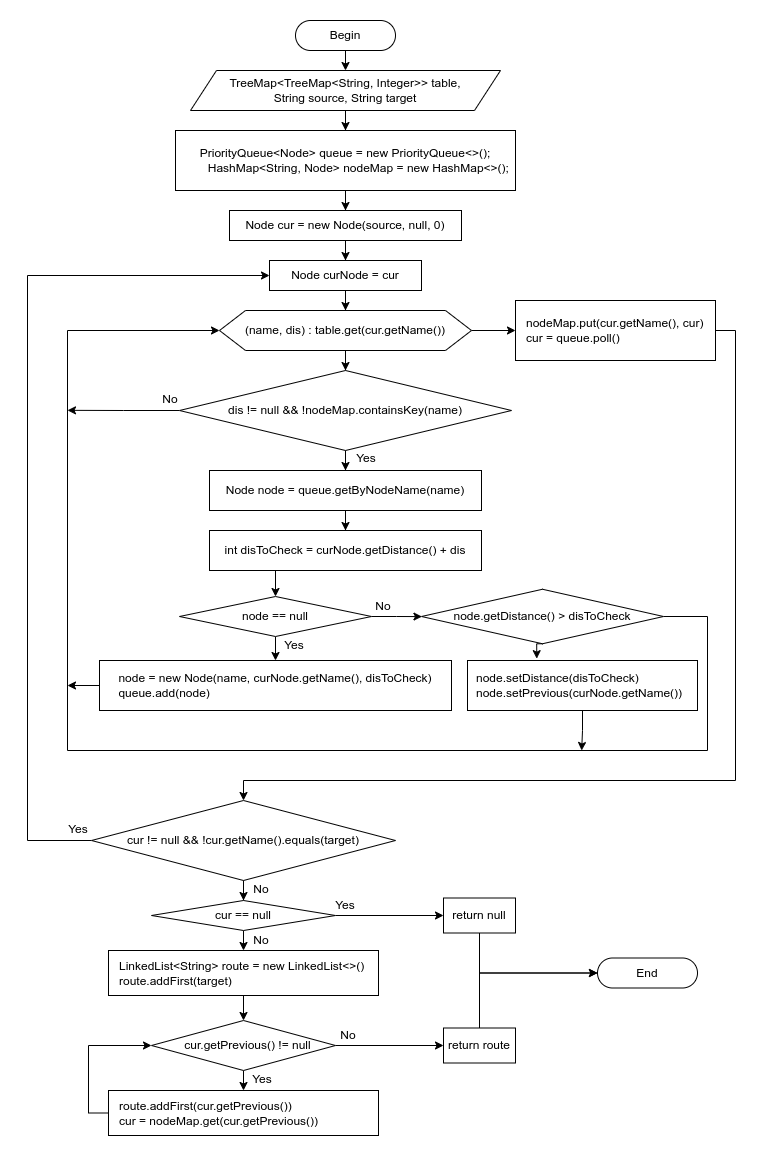

The diagram above was exported from draw.io. Its source (the exported page's mxGraphModel, read from the mxfile embedded in the PNG):
<mxGraphModel dx="1422" dy="1863" grid="1" gridSize="10" guides="1" tooltips="1" connect="1" arrows="1" fold="1" page="1" pageScale="1" pageWidth="827" pageHeight="1169" math="0" shadow="0">
  <root>
    <mxCell id="0" />
    <mxCell id="1" parent="0" />
    <mxCell id="2Cm3WOwPD1AdpoUMGJR--1" value="Begin" style="rounded=1;whiteSpace=wrap;html=1;arcSize=50;" parent="1" vertex="1">
      <mxGeometry x="333" y="-1144" width="100" height="30" as="geometry" />
    </mxCell>
    <mxCell id="2Cm3WOwPD1AdpoUMGJR--2" value="End" style="rounded=1;whiteSpace=wrap;html=1;arcSize=50;" parent="1" vertex="1">
      <mxGeometry x="635" y="-206.5" width="100" height="30" as="geometry" />
    </mxCell>
    <mxCell id="2Cm3WOwPD1AdpoUMGJR--7" value="" style="edgeStyle=orthogonalEdgeStyle;rounded=0;orthogonalLoop=1;jettySize=auto;html=1;" parent="1" source="2Cm3WOwPD1AdpoUMGJR--3" target="2Cm3WOwPD1AdpoUMGJR--5" edge="1">
      <mxGeometry relative="1" as="geometry" />
    </mxCell>
    <mxCell id="2Cm3WOwPD1AdpoUMGJR--3" value="TreeMap&amp;lt;TreeMap&amp;lt;String, Integer&amp;gt;&amp;gt; table,&lt;br&gt;String&amp;nbsp;source, String target" style="shape=parallelogram;perimeter=parallelogramPerimeter;whiteSpace=wrap;html=1;fixedSize=1;size=26;align=center;" parent="1" vertex="1">
      <mxGeometry x="228" y="-1094" width="310" height="40" as="geometry" />
    </mxCell>
    <mxCell id="2Cm3WOwPD1AdpoUMGJR--4" value="" style="endArrow=classic;html=1;rounded=0;exitX=0.5;exitY=1;exitDx=0;exitDy=0;entryX=0.5;entryY=0;entryDx=0;entryDy=0;" parent="1" source="2Cm3WOwPD1AdpoUMGJR--1" target="2Cm3WOwPD1AdpoUMGJR--3" edge="1">
      <mxGeometry width="50" height="50" relative="1" as="geometry">
        <mxPoint x="359" y="-1064" as="sourcePoint" />
        <mxPoint x="409" y="-1114" as="targetPoint" />
      </mxGeometry>
    </mxCell>
    <mxCell id="2Cm3WOwPD1AdpoUMGJR--11" value="" style="edgeStyle=orthogonalEdgeStyle;rounded=0;orthogonalLoop=1;jettySize=auto;html=1;" parent="1" source="2Cm3WOwPD1AdpoUMGJR--5" target="2Cm3WOwPD1AdpoUMGJR--10" edge="1">
      <mxGeometry relative="1" as="geometry" />
    </mxCell>
    <mxCell id="2Cm3WOwPD1AdpoUMGJR--5" value="&lt;div&gt;PriorityQueue&amp;lt;Node&amp;gt; queue = new PriorityQueue&amp;lt;&amp;gt;();&lt;/div&gt;&lt;div&gt;&amp;nbsp; &amp;nbsp; &amp;nbsp; &amp;nbsp; HashMap&amp;lt;String, Node&amp;gt; nodeMap = new HashMap&amp;lt;&amp;gt;();&lt;/div&gt;" style="rounded=0;whiteSpace=wrap;html=1;" parent="1" vertex="1">
      <mxGeometry x="213" y="-1034" width="340" height="60" as="geometry" />
    </mxCell>
    <mxCell id="2Cm3WOwPD1AdpoUMGJR--13" value="" style="edgeStyle=orthogonalEdgeStyle;rounded=0;orthogonalLoop=1;jettySize=auto;html=1;" parent="1" source="2Cm3WOwPD1AdpoUMGJR--10" target="2Cm3WOwPD1AdpoUMGJR--12" edge="1">
      <mxGeometry relative="1" as="geometry" />
    </mxCell>
    <mxCell id="2Cm3WOwPD1AdpoUMGJR--10" value="Node cur = new Node(source, null, 0)" style="whiteSpace=wrap;html=1;rounded=0;" parent="1" vertex="1">
      <mxGeometry x="267" y="-954" width="232" height="30" as="geometry" />
    </mxCell>
    <mxCell id="2Cm3WOwPD1AdpoUMGJR--17" value="" style="edgeStyle=orthogonalEdgeStyle;rounded=0;orthogonalLoop=1;jettySize=auto;html=1;" parent="1" source="2Cm3WOwPD1AdpoUMGJR--12" target="2Cm3WOwPD1AdpoUMGJR--14" edge="1">
      <mxGeometry relative="1" as="geometry" />
    </mxCell>
    <mxCell id="2Cm3WOwPD1AdpoUMGJR--12" value="Node curNode = cur" style="whiteSpace=wrap;html=1;rounded=0;" parent="1" vertex="1">
      <mxGeometry x="307" y="-904" width="152" height="30" as="geometry" />
    </mxCell>
    <mxCell id="2Cm3WOwPD1AdpoUMGJR--19" value="" style="edgeStyle=orthogonalEdgeStyle;rounded=0;orthogonalLoop=1;jettySize=auto;html=1;" parent="1" source="2Cm3WOwPD1AdpoUMGJR--14" target="2Cm3WOwPD1AdpoUMGJR--18" edge="1">
      <mxGeometry relative="1" as="geometry" />
    </mxCell>
    <mxCell id="2Cm3WOwPD1AdpoUMGJR--51" value="" style="edgeStyle=orthogonalEdgeStyle;rounded=0;orthogonalLoop=1;jettySize=auto;html=1;" parent="1" source="2Cm3WOwPD1AdpoUMGJR--14" target="2Cm3WOwPD1AdpoUMGJR--50" edge="1">
      <mxGeometry relative="1" as="geometry" />
    </mxCell>
    <mxCell id="2Cm3WOwPD1AdpoUMGJR--14" value="(name, dis) :&amp;nbsp;table.get(cur.getName())" style="shape=hexagon;perimeter=hexagonPerimeter2;whiteSpace=wrap;html=1;fixedSize=1;rounded=0;size=26;" parent="1" vertex="1">
      <mxGeometry x="257" y="-854" width="252" height="40" as="geometry" />
    </mxCell>
    <mxCell id="2Cm3WOwPD1AdpoUMGJR--21" value="" style="edgeStyle=orthogonalEdgeStyle;rounded=0;orthogonalLoop=1;jettySize=auto;html=1;" parent="1" source="2Cm3WOwPD1AdpoUMGJR--18" target="2Cm3WOwPD1AdpoUMGJR--20" edge="1">
      <mxGeometry relative="1" as="geometry" />
    </mxCell>
    <mxCell id="2Cm3WOwPD1AdpoUMGJR--49" style="edgeStyle=orthogonalEdgeStyle;rounded=0;orthogonalLoop=1;jettySize=auto;html=1;exitX=0;exitY=0.5;exitDx=0;exitDy=0;" parent="1" source="2Cm3WOwPD1AdpoUMGJR--18" edge="1">
      <mxGeometry relative="1" as="geometry">
        <mxPoint x="105" y="-754.1666666666665" as="targetPoint" />
      </mxGeometry>
    </mxCell>
    <mxCell id="2Cm3WOwPD1AdpoUMGJR--18" value="dis != null &amp;amp;&amp;amp; !nodeMap.containsKey(name)" style="rhombus;whiteSpace=wrap;html=1;rounded=0;" parent="1" vertex="1">
      <mxGeometry x="217" y="-794" width="332" height="80" as="geometry" />
    </mxCell>
    <mxCell id="2Cm3WOwPD1AdpoUMGJR--23" value="" style="edgeStyle=orthogonalEdgeStyle;rounded=0;orthogonalLoop=1;jettySize=auto;html=1;" parent="1" source="2Cm3WOwPD1AdpoUMGJR--20" target="2Cm3WOwPD1AdpoUMGJR--22" edge="1">
      <mxGeometry relative="1" as="geometry" />
    </mxCell>
    <mxCell id="2Cm3WOwPD1AdpoUMGJR--20" value="Node node = queue.getByNodeName(name)" style="whiteSpace=wrap;html=1;rounded=0;" parent="1" vertex="1">
      <mxGeometry x="247" y="-694" width="272" height="40" as="geometry" />
    </mxCell>
    <mxCell id="2Cm3WOwPD1AdpoUMGJR--30" style="edgeStyle=orthogonalEdgeStyle;rounded=0;orthogonalLoop=1;jettySize=auto;html=1;exitX=0.25;exitY=1;exitDx=0;exitDy=0;entryX=0.5;entryY=0;entryDx=0;entryDy=0;" parent="1" source="2Cm3WOwPD1AdpoUMGJR--22" target="2Cm3WOwPD1AdpoUMGJR--24" edge="1">
      <mxGeometry relative="1" as="geometry" />
    </mxCell>
    <mxCell id="2Cm3WOwPD1AdpoUMGJR--22" value="int disToCheck = curNode.getDistance() + dis" style="whiteSpace=wrap;html=1;rounded=0;" parent="1" vertex="1">
      <mxGeometry x="247" y="-634" width="272" height="40" as="geometry" />
    </mxCell>
    <mxCell id="2Cm3WOwPD1AdpoUMGJR--34" value="" style="edgeStyle=orthogonalEdgeStyle;rounded=0;orthogonalLoop=1;jettySize=auto;html=1;" parent="1" source="2Cm3WOwPD1AdpoUMGJR--24" target="2Cm3WOwPD1AdpoUMGJR--33" edge="1">
      <mxGeometry relative="1" as="geometry" />
    </mxCell>
    <mxCell id="2Cm3WOwPD1AdpoUMGJR--41" value="" style="edgeStyle=orthogonalEdgeStyle;rounded=0;orthogonalLoop=1;jettySize=auto;html=1;" parent="1" source="2Cm3WOwPD1AdpoUMGJR--24" target="2Cm3WOwPD1AdpoUMGJR--40" edge="1">
      <mxGeometry relative="1" as="geometry" />
    </mxCell>
    <mxCell id="2Cm3WOwPD1AdpoUMGJR--24" value="node == null" style="rhombus;whiteSpace=wrap;html=1;rounded=0;" parent="1" vertex="1">
      <mxGeometry x="217" y="-568" width="192" height="40" as="geometry" />
    </mxCell>
    <mxCell id="2Cm3WOwPD1AdpoUMGJR--26" value="Yes" style="text;html=1;strokeColor=none;fillColor=none;align=center;verticalAlign=middle;whiteSpace=wrap;rounded=0;" parent="1" vertex="1">
      <mxGeometry x="374" y="-721" width="60" height="30" as="geometry" />
    </mxCell>
    <mxCell id="2Cm3WOwPD1AdpoUMGJR--27" value="No" style="text;html=1;strokeColor=none;fillColor=none;align=center;verticalAlign=middle;whiteSpace=wrap;rounded=0;" parent="1" vertex="1">
      <mxGeometry x="178" y="-780" width="60" height="30" as="geometry" />
    </mxCell>
    <mxCell id="2Cm3WOwPD1AdpoUMGJR--31" value="Yes" style="text;html=1;strokeColor=none;fillColor=none;align=center;verticalAlign=middle;whiteSpace=wrap;rounded=0;" parent="1" vertex="1">
      <mxGeometry x="302" y="-534" width="60" height="30" as="geometry" />
    </mxCell>
    <mxCell id="2Cm3WOwPD1AdpoUMGJR--32" value="No" style="text;html=1;strokeColor=none;fillColor=none;align=center;verticalAlign=middle;whiteSpace=wrap;rounded=0;" parent="1" vertex="1">
      <mxGeometry x="391" y="-573.25" width="60" height="30" as="geometry" />
    </mxCell>
    <mxCell id="2Cm3WOwPD1AdpoUMGJR--47" style="edgeStyle=orthogonalEdgeStyle;rounded=0;orthogonalLoop=1;jettySize=auto;html=1;exitX=0;exitY=0.5;exitDx=0;exitDy=0;" parent="1" source="2Cm3WOwPD1AdpoUMGJR--33" edge="1">
      <mxGeometry relative="1" as="geometry">
        <mxPoint x="105" y="-479.1666666666665" as="targetPoint" />
      </mxGeometry>
    </mxCell>
    <mxCell id="2Cm3WOwPD1AdpoUMGJR--33" value="&lt;div&gt;node = new Node(name, curNode.getName(), disToCheck)&lt;/div&gt;&lt;div style=&quot;text-align: left;&quot;&gt;queue.add(node)&lt;/div&gt;" style="whiteSpace=wrap;html=1;rounded=0;" parent="1" vertex="1">
      <mxGeometry x="137" y="-504" width="352" height="50" as="geometry" />
    </mxCell>
    <mxCell id="2Cm3WOwPD1AdpoUMGJR--44" style="edgeStyle=orthogonalEdgeStyle;rounded=0;orthogonalLoop=1;jettySize=auto;html=1;exitX=0.5;exitY=1;exitDx=0;exitDy=0;entryX=0.301;entryY=-0.037;entryDx=0;entryDy=0;entryPerimeter=0;" parent="1" source="2Cm3WOwPD1AdpoUMGJR--40" target="2Cm3WOwPD1AdpoUMGJR--42" edge="1">
      <mxGeometry relative="1" as="geometry" />
    </mxCell>
    <mxCell id="2Cm3WOwPD1AdpoUMGJR--46" style="edgeStyle=orthogonalEdgeStyle;rounded=0;orthogonalLoop=1;jettySize=auto;html=1;exitX=1;exitY=0.5;exitDx=0;exitDy=0;entryX=0;entryY=0.5;entryDx=0;entryDy=0;" parent="1" source="2Cm3WOwPD1AdpoUMGJR--40" target="2Cm3WOwPD1AdpoUMGJR--14" edge="1">
      <mxGeometry relative="1" as="geometry">
        <Array as="points">
          <mxPoint x="745" y="-548" />
          <mxPoint x="745" y="-414" />
          <mxPoint x="105" y="-414" />
          <mxPoint x="105" y="-834" />
        </Array>
      </mxGeometry>
    </mxCell>
    <mxCell id="2Cm3WOwPD1AdpoUMGJR--40" value="node.getDistance() &amp;gt; disToCheck" style="rhombus;whiteSpace=wrap;html=1;rounded=0;" parent="1" vertex="1">
      <mxGeometry x="459" y="-575.25" width="242" height="54.5" as="geometry" />
    </mxCell>
    <mxCell id="2Cm3WOwPD1AdpoUMGJR--48" style="edgeStyle=orthogonalEdgeStyle;rounded=0;orthogonalLoop=1;jettySize=auto;html=1;exitX=0.5;exitY=1;exitDx=0;exitDy=0;" parent="1" source="2Cm3WOwPD1AdpoUMGJR--42" edge="1">
      <mxGeometry relative="1" as="geometry">
        <mxPoint x="619.1666666666667" y="-414" as="targetPoint" />
      </mxGeometry>
    </mxCell>
    <mxCell id="2Cm3WOwPD1AdpoUMGJR--42" value="&lt;div&gt;node.setDistance(disToCheck)&lt;/div&gt;&lt;div&gt;node.setPrevious(curNode.getName())&lt;/div&gt;" style="whiteSpace=wrap;html=1;rounded=0;align=left;spacingLeft=7;" parent="1" vertex="1">
      <mxGeometry x="505" y="-504" width="230" height="50" as="geometry" />
    </mxCell>
    <mxCell id="2Cm3WOwPD1AdpoUMGJR--55" style="edgeStyle=orthogonalEdgeStyle;rounded=0;orthogonalLoop=1;jettySize=auto;html=1;exitX=1;exitY=0.5;exitDx=0;exitDy=0;entryX=0.5;entryY=0;entryDx=0;entryDy=0;" parent="1" source="2Cm3WOwPD1AdpoUMGJR--50" target="2Cm3WOwPD1AdpoUMGJR--54" edge="1">
      <mxGeometry relative="1" as="geometry">
        <Array as="points">
          <mxPoint x="773" y="-834" />
          <mxPoint x="773" y="-384" />
          <mxPoint x="281" y="-384" />
        </Array>
      </mxGeometry>
    </mxCell>
    <mxCell id="2Cm3WOwPD1AdpoUMGJR--50" value="&lt;div&gt;nodeMap.put(cur.getName(), cur)&lt;/div&gt;&lt;div&gt;cur = queue.poll()&lt;/div&gt;" style="whiteSpace=wrap;html=1;rounded=0;align=left;spacingLeft=9;" parent="1" vertex="1">
      <mxGeometry x="553" y="-864" width="200" height="60" as="geometry" />
    </mxCell>
    <mxCell id="2Cm3WOwPD1AdpoUMGJR--57" value="" style="edgeStyle=orthogonalEdgeStyle;rounded=0;orthogonalLoop=1;jettySize=auto;html=1;" parent="1" source="2Cm3WOwPD1AdpoUMGJR--54" target="2Cm3WOwPD1AdpoUMGJR--56" edge="1">
      <mxGeometry relative="1" as="geometry" />
    </mxCell>
    <mxCell id="2Cm3WOwPD1AdpoUMGJR--73" style="edgeStyle=orthogonalEdgeStyle;rounded=0;orthogonalLoop=1;jettySize=auto;html=1;exitX=0;exitY=0.5;exitDx=0;exitDy=0;entryX=0;entryY=0.5;entryDx=0;entryDy=0;" parent="1" source="2Cm3WOwPD1AdpoUMGJR--54" target="2Cm3WOwPD1AdpoUMGJR--12" edge="1">
      <mxGeometry relative="1" as="geometry">
        <Array as="points">
          <mxPoint x="65" y="-324" />
          <mxPoint x="65" y="-889" />
        </Array>
      </mxGeometry>
    </mxCell>
    <mxCell id="2Cm3WOwPD1AdpoUMGJR--54" value="cur != null &amp;amp;&amp;amp; !cur.getName().equals(target)" style="rhombus;whiteSpace=wrap;html=1;" parent="1" vertex="1">
      <mxGeometry x="129" y="-364" width="304" height="80" as="geometry" />
    </mxCell>
    <mxCell id="2Cm3WOwPD1AdpoUMGJR--67" style="edgeStyle=orthogonalEdgeStyle;rounded=0;orthogonalLoop=1;jettySize=auto;html=1;exitX=1;exitY=0.5;exitDx=0;exitDy=0;entryX=0;entryY=0.5;entryDx=0;entryDy=0;" parent="1" source="2Cm3WOwPD1AdpoUMGJR--56" target="2Cm3WOwPD1AdpoUMGJR--58" edge="1">
      <mxGeometry relative="1" as="geometry" />
    </mxCell>
    <mxCell id="2Cm3WOwPD1AdpoUMGJR--72" style="edgeStyle=orthogonalEdgeStyle;rounded=0;orthogonalLoop=1;jettySize=auto;html=1;exitX=0.5;exitY=1;exitDx=0;exitDy=0;entryX=0.5;entryY=0;entryDx=0;entryDy=0;" parent="1" source="2Cm3WOwPD1AdpoUMGJR--56" target="2Cm3WOwPD1AdpoUMGJR--61" edge="1">
      <mxGeometry relative="1" as="geometry" />
    </mxCell>
    <mxCell id="2Cm3WOwPD1AdpoUMGJR--56" value="cur == null" style="rhombus;whiteSpace=wrap;html=1;" parent="1" vertex="1">
      <mxGeometry x="189" y="-264" width="184" height="30" as="geometry" />
    </mxCell>
    <mxCell id="2Cm3WOwPD1AdpoUMGJR--75" style="edgeStyle=orthogonalEdgeStyle;rounded=0;orthogonalLoop=1;jettySize=auto;html=1;exitX=0.5;exitY=1;exitDx=0;exitDy=0;entryX=0;entryY=0.5;entryDx=0;entryDy=0;" parent="1" source="2Cm3WOwPD1AdpoUMGJR--58" target="2Cm3WOwPD1AdpoUMGJR--2" edge="1">
      <mxGeometry relative="1" as="geometry" />
    </mxCell>
    <mxCell id="2Cm3WOwPD1AdpoUMGJR--58" value="return null" style="whiteSpace=wrap;html=1;" parent="1" vertex="1">
      <mxGeometry x="481" y="-266.5" width="72" height="35" as="geometry" />
    </mxCell>
    <mxCell id="2Cm3WOwPD1AdpoUMGJR--64" value="" style="edgeStyle=orthogonalEdgeStyle;rounded=0;orthogonalLoop=1;jettySize=auto;html=1;" parent="1" source="2Cm3WOwPD1AdpoUMGJR--61" target="2Cm3WOwPD1AdpoUMGJR--63" edge="1">
      <mxGeometry relative="1" as="geometry" />
    </mxCell>
    <mxCell id="2Cm3WOwPD1AdpoUMGJR--61" value="&lt;div&gt;LinkedList&amp;lt;String&amp;gt; route = new LinkedList&amp;lt;&amp;gt;()&lt;/div&gt;&lt;div&gt;route.addFirst(target)&lt;/div&gt;" style="whiteSpace=wrap;html=1;align=left;spacingLeft=9;" parent="1" vertex="1">
      <mxGeometry x="146" y="-214" width="270" height="45" as="geometry" />
    </mxCell>
    <mxCell id="2Cm3WOwPD1AdpoUMGJR--68" style="edgeStyle=orthogonalEdgeStyle;rounded=0;orthogonalLoop=1;jettySize=auto;html=1;exitX=1;exitY=0.5;exitDx=0;exitDy=0;entryX=0;entryY=0.5;entryDx=0;entryDy=0;" parent="1" source="2Cm3WOwPD1AdpoUMGJR--63" target="2Cm3WOwPD1AdpoUMGJR--66" edge="1">
      <mxGeometry relative="1" as="geometry" />
    </mxCell>
    <mxCell id="2Cm3WOwPD1AdpoUMGJR--69" style="edgeStyle=orthogonalEdgeStyle;rounded=0;orthogonalLoop=1;jettySize=auto;html=1;exitX=0.5;exitY=1;exitDx=0;exitDy=0;entryX=0.5;entryY=0;entryDx=0;entryDy=0;" parent="1" source="2Cm3WOwPD1AdpoUMGJR--63" target="2Cm3WOwPD1AdpoUMGJR--65" edge="1">
      <mxGeometry relative="1" as="geometry" />
    </mxCell>
    <mxCell id="2Cm3WOwPD1AdpoUMGJR--63" value="cur.getPrevious() != null" style="rhombus;whiteSpace=wrap;html=1;align=center;spacingLeft=9;" parent="1" vertex="1">
      <mxGeometry x="189" y="-144" width="184" height="50" as="geometry" />
    </mxCell>
    <mxCell id="2Cm3WOwPD1AdpoUMGJR--71" style="edgeStyle=orthogonalEdgeStyle;rounded=0;orthogonalLoop=1;jettySize=auto;html=1;exitX=0;exitY=0.5;exitDx=0;exitDy=0;entryX=0;entryY=0.5;entryDx=0;entryDy=0;" parent="1" source="2Cm3WOwPD1AdpoUMGJR--65" target="2Cm3WOwPD1AdpoUMGJR--63" edge="1">
      <mxGeometry relative="1" as="geometry" />
    </mxCell>
    <mxCell id="2Cm3WOwPD1AdpoUMGJR--65" value="&lt;div&gt;route.addFirst(cur.getPrevious())&lt;/div&gt;&lt;div&gt;cur = nodeMap.get(cur.getPrevious())&lt;/div&gt;" style="whiteSpace=wrap;html=1;align=left;spacingLeft=9;" parent="1" vertex="1">
      <mxGeometry x="146" y="-74" width="270" height="45" as="geometry" />
    </mxCell>
    <mxCell id="2Cm3WOwPD1AdpoUMGJR--76" style="edgeStyle=orthogonalEdgeStyle;rounded=0;orthogonalLoop=1;jettySize=auto;html=1;exitX=0.5;exitY=0;exitDx=0;exitDy=0;entryX=0;entryY=0.5;entryDx=0;entryDy=0;" parent="1" source="2Cm3WOwPD1AdpoUMGJR--66" target="2Cm3WOwPD1AdpoUMGJR--2" edge="1">
      <mxGeometry relative="1" as="geometry" />
    </mxCell>
    <mxCell id="2Cm3WOwPD1AdpoUMGJR--66" value="return route" style="whiteSpace=wrap;html=1;" parent="1" vertex="1">
      <mxGeometry x="481" y="-136.5" width="72" height="35" as="geometry" />
    </mxCell>
    <mxCell id="wKWV3VuQctfJddd4Ik_E-1" value="No" style="text;html=1;strokeColor=none;fillColor=none;align=center;verticalAlign=middle;whiteSpace=wrap;rounded=0;" vertex="1" parent="1">
      <mxGeometry x="269" y="-290" width="60" height="30" as="geometry" />
    </mxCell>
    <mxCell id="wKWV3VuQctfJddd4Ik_E-2" value="Yes" style="text;html=1;strokeColor=none;fillColor=none;align=center;verticalAlign=middle;whiteSpace=wrap;rounded=0;" vertex="1" parent="1">
      <mxGeometry x="86" y="-350" width="60" height="30" as="geometry" />
    </mxCell>
    <mxCell id="wKWV3VuQctfJddd4Ik_E-3" value="Yes" style="text;html=1;strokeColor=none;fillColor=none;align=center;verticalAlign=middle;whiteSpace=wrap;rounded=0;" vertex="1" parent="1">
      <mxGeometry x="353" y="-274" width="60" height="30" as="geometry" />
    </mxCell>
    <mxCell id="wKWV3VuQctfJddd4Ik_E-4" value="No" style="text;html=1;strokeColor=none;fillColor=none;align=center;verticalAlign=middle;whiteSpace=wrap;rounded=0;" vertex="1" parent="1">
      <mxGeometry x="269" y="-239.5" width="60" height="30" as="geometry" />
    </mxCell>
    <mxCell id="wKWV3VuQctfJddd4Ik_E-5" value="No" style="text;html=1;strokeColor=none;fillColor=none;align=center;verticalAlign=middle;whiteSpace=wrap;rounded=0;" vertex="1" parent="1">
      <mxGeometry x="356" y="-144" width="60" height="30" as="geometry" />
    </mxCell>
    <mxCell id="wKWV3VuQctfJddd4Ik_E-6" value="Yes" style="text;html=1;strokeColor=none;fillColor=none;align=center;verticalAlign=middle;whiteSpace=wrap;rounded=0;" vertex="1" parent="1">
      <mxGeometry x="270" y="-100.5" width="60" height="30" as="geometry" />
    </mxCell>
  </root>
</mxGraphModel>